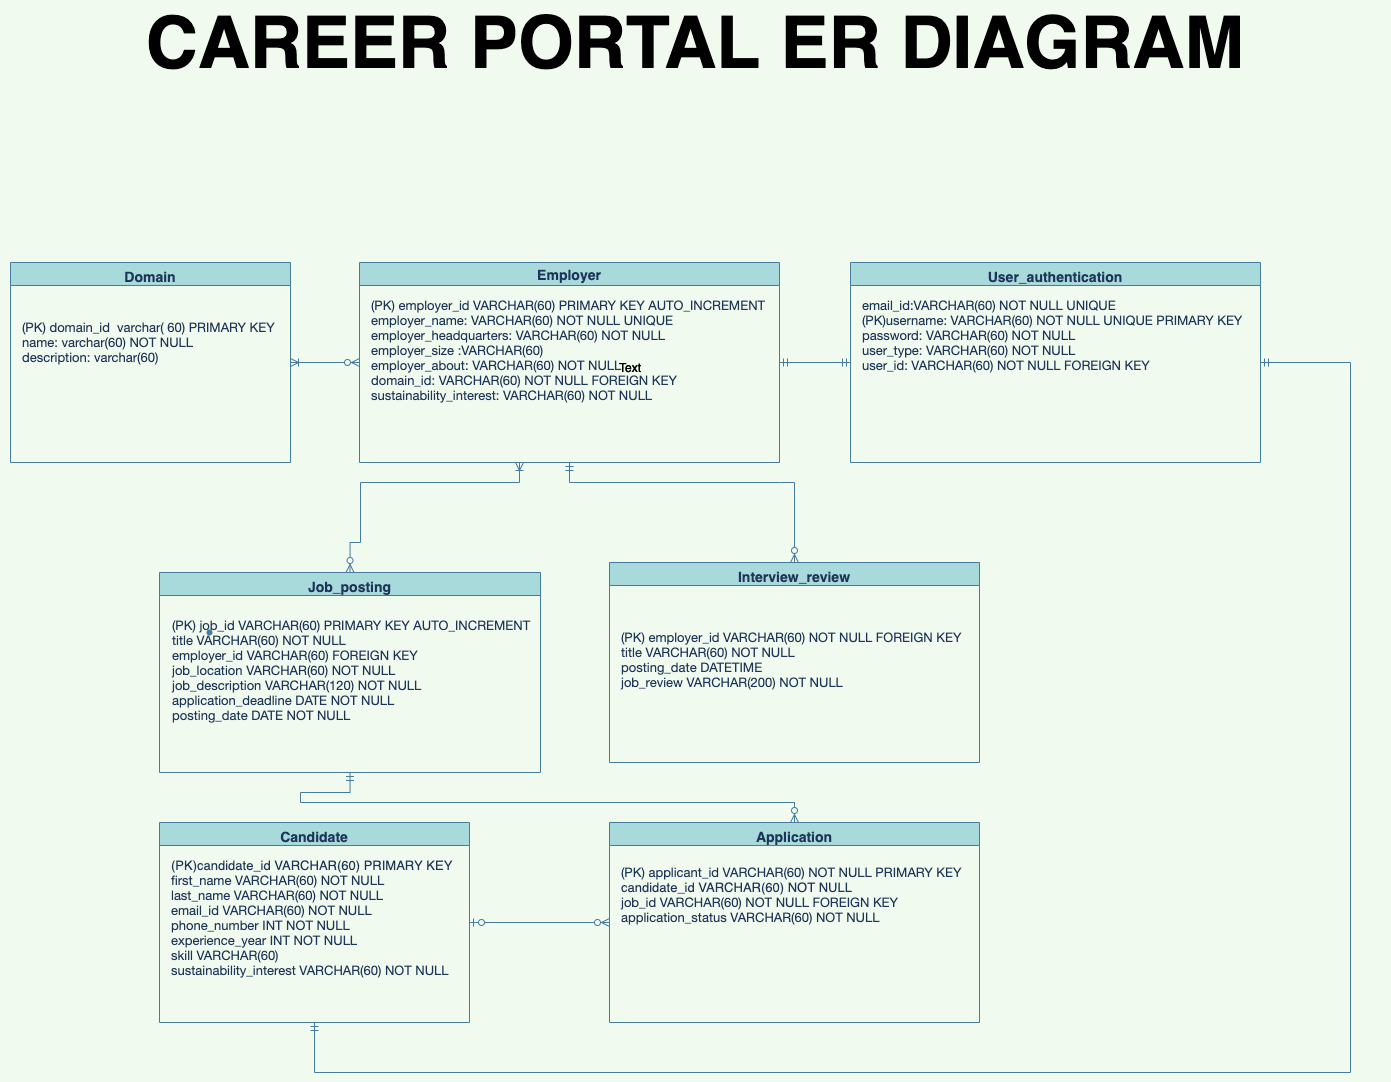

The diagram above was exported from draw.io. Its source (the exported page's mxGraphModel, read from the mxfile embedded in the PNG):
<mxGraphModel dx="5430" dy="1510" grid="1" gridSize="10" guides="1" tooltips="1" connect="1" arrows="1" fold="1" page="1" pageScale="1" pageWidth="1169" pageHeight="827" background="#F1FAEE" math="0" shadow="0">
  <root>
    <mxCell id="0" />
    <mxCell id="1" parent="0" />
    <mxCell id="ciJKcmJjv6ImyFNjSaTw-30" style="edgeStyle=none;rounded=0;orthogonalLoop=1;jettySize=auto;html=1;exitX=1;exitY=0.5;exitDx=0;exitDy=0;entryX=0;entryY=0.5;entryDx=0;entryDy=0;fontSize=13;endArrow=ERmandOne;endFill=0;startArrow=ERmandOne;startFill=0;strokeColor=#457B9D;fontColor=#1D3557;labelBackgroundColor=#F1FAEE;" parent="1" source="ciJKcmJjv6ImyFNjSaTw-2" target="ciJKcmJjv6ImyFNjSaTw-20" edge="1">
      <mxGeometry relative="1" as="geometry" />
    </mxCell>
    <mxCell id="ciJKcmJjv6ImyFNjSaTw-34" style="edgeStyle=orthogonalEdgeStyle;rounded=0;orthogonalLoop=1;jettySize=auto;html=1;entryX=0.5;entryY=0;entryDx=0;entryDy=0;fontSize=13;endArrow=ERzeroToMany;endFill=0;startArrow=ERoneToMany;startFill=0;strokeColor=#457B9D;fontColor=#1D3557;labelBackgroundColor=#F1FAEE;" parent="1" target="ciJKcmJjv6ImyFNjSaTw-18" edge="1">
      <mxGeometry relative="1" as="geometry">
        <mxPoint x="-1311" y="614" as="sourcePoint" />
        <Array as="points">
          <mxPoint x="-1311" y="634" />
          <mxPoint x="-1470" y="634" />
          <mxPoint x="-1470" y="694" />
          <mxPoint x="-1480" y="694" />
        </Array>
      </mxGeometry>
    </mxCell>
    <mxCell id="ciJKcmJjv6ImyFNjSaTw-2" value="Employer" style="swimlane;fontSize=14;fillColor=#A8DADC;strokeColor=#457B9D;fontColor=#1D3557;" parent="1" vertex="1">
      <mxGeometry x="-1471" y="414" width="420" height="200" as="geometry" />
    </mxCell>
    <mxCell id="ciJKcmJjv6ImyFNjSaTw-7" value="&lt;p class=&quot;p1&quot; style=&quot;margin: 0px ; font-stretch: normal ; line-height: normal ; font-family: &amp;#34;helvetica neue&amp;#34; ; font-size: 13px&quot;&gt;&lt;font style=&quot;font-size: 13px&quot;&gt;(PK) employer_id VARCHAR(60) PRIMARY KEY AUTO_INCREMENT&lt;br style=&quot;font-size: 13px&quot;&gt;employer_name: VARCHAR(60) NOT NULL UNIQUE&lt;/font&gt;&lt;/p&gt;&lt;p class=&quot;p1&quot; style=&quot;margin: 0px ; font-stretch: normal ; line-height: normal ; font-family: &amp;#34;helvetica neue&amp;#34; ; font-size: 13px&quot;&gt;&lt;font style=&quot;font-size: 13px&quot;&gt;employer_headquarters: VARCHAR(60) NOT NULL&lt;/font&gt;&lt;/p&gt;&lt;p class=&quot;p1&quot; style=&quot;margin: 0px ; font-stretch: normal ; line-height: normal ; font-family: &amp;#34;helvetica neue&amp;#34; ; font-size: 13px&quot;&gt;&lt;font style=&quot;font-size: 13px&quot;&gt;employer_size :VARCHAR(60)&amp;nbsp;&lt;/font&gt;&lt;/p&gt;&lt;p class=&quot;p1&quot; style=&quot;margin: 0px ; font-stretch: normal ; line-height: normal ; font-family: &amp;#34;helvetica neue&amp;#34; ; font-size: 13px&quot;&gt;&lt;font style=&quot;font-size: 13px&quot;&gt;employer_about: VARCHAR(60) NOT NULL&lt;/font&gt;&lt;/p&gt;&lt;p class=&quot;p1&quot; style=&quot;margin: 0px ; font-stretch: normal ; line-height: normal ; font-family: &amp;#34;helvetica neue&amp;#34; ; font-size: 13px&quot;&gt;&lt;font style=&quot;font-size: 13px&quot;&gt;domain_id: VARCHAR(60) NOT NULL FOREIGN KEY&amp;nbsp;&amp;nbsp;&lt;/font&gt;&lt;/p&gt;&lt;p class=&quot;p1&quot; style=&quot;margin: 0px ; font-stretch: normal ; line-height: normal ; font-family: &amp;#34;helvetica neue&amp;#34; ; font-size: 13px&quot;&gt;&lt;font style=&quot;font-size: 13px&quot;&gt;sustainability_interest: VARCHAR(60) NOT NULL&lt;/font&gt;&lt;/p&gt;&lt;p class=&quot;p2&quot; style=&quot;margin: 0px 0px 0px 23px ; font-stretch: normal ; font-size: 13px ; line-height: normal ; font-family: &amp;#34;helvetica neue&amp;#34; ; min-height: 15px&quot;&gt;&lt;br style=&quot;font-size: 13px&quot;&gt;&lt;/p&gt;" style="text;html=1;align=left;verticalAlign=middle;resizable=0;points=[];autosize=1;strokeColor=none;fillColor=none;fontSize=13;fontColor=#1D3557;" parent="ciJKcmJjv6ImyFNjSaTw-2" vertex="1">
      <mxGeometry x="10" y="30" width="410" height="130" as="geometry" />
    </mxCell>
    <mxCell id="ciJKcmJjv6ImyFNjSaTw-32" style="edgeStyle=none;rounded=0;orthogonalLoop=1;jettySize=auto;html=1;exitX=1;exitY=0.5;exitDx=0;exitDy=0;entryX=0;entryY=0.5;entryDx=0;entryDy=0;fontSize=13;endArrow=ERzeroToMany;endFill=0;startArrow=ERzeroToOne;startFill=0;strokeColor=#457B9D;fontColor=#1D3557;labelBackgroundColor=#F1FAEE;" parent="1" source="ciJKcmJjv6ImyFNjSaTw-9" target="ciJKcmJjv6ImyFNjSaTw-11" edge="1">
      <mxGeometry relative="1" as="geometry" />
    </mxCell>
    <mxCell id="ciJKcmJjv6ImyFNjSaTw-39" style="edgeStyle=orthogonalEdgeStyle;rounded=0;orthogonalLoop=1;jettySize=auto;html=1;exitX=0.5;exitY=1;exitDx=0;exitDy=0;fontSize=13;endArrow=none;endFill=0;startArrow=ERmandOne;startFill=0;strokeColor=#457B9D;fontColor=#1D3557;labelBackgroundColor=#F1FAEE;" parent="1" source="ciJKcmJjv6ImyFNjSaTw-9" edge="1">
      <mxGeometry relative="1" as="geometry">
        <mxPoint x="-600" y="1224" as="targetPoint" />
        <Array as="points">
          <mxPoint x="-1516" y="1224" />
          <mxPoint x="-631" y="1224" />
        </Array>
      </mxGeometry>
    </mxCell>
    <mxCell id="ciJKcmJjv6ImyFNjSaTw-9" value="Candidate&#10;&#09;&#09;" style="swimlane;fontSize=14;verticalAlign=top;fillColor=#A8DADC;strokeColor=#457B9D;fontColor=#1D3557;" parent="1" vertex="1">
      <mxGeometry x="-1671" y="974" width="310" height="200" as="geometry" />
    </mxCell>
    <mxCell id="ciJKcmJjv6ImyFNjSaTw-10" value="&lt;span style=&quot;font-family: &amp;#34;helvetica&amp;#34;&quot;&gt;(PK)candidate_id VARCHAR(60) PRIMARY KEY&lt;/span&gt;&lt;br&gt;&lt;p class=&quot;p1&quot; style=&quot;margin: 0px ; font-stretch: normal ; line-height: normal ; font-family: &amp;#34;helvetica neue&amp;#34;&quot;&gt;&lt;font style=&quot;font-size: 13px&quot;&gt;first_name VARCHAR(60) NOT NULL&lt;/font&gt;&lt;/p&gt;&lt;p class=&quot;p1&quot; style=&quot;margin: 0px ; font-stretch: normal ; line-height: normal ; font-family: &amp;#34;helvetica neue&amp;#34;&quot;&gt;&lt;font style=&quot;font-size: 13px&quot;&gt;last_name VARCHAR(60) NOT NULL&lt;/font&gt;&lt;/p&gt;&lt;p class=&quot;p1&quot; style=&quot;margin: 0px ; font-stretch: normal ; line-height: normal ; font-family: &amp;#34;helvetica neue&amp;#34;&quot;&gt;&lt;font style=&quot;font-size: 13px&quot;&gt;email_id VARCHAR(60) NOT NULL&lt;/font&gt;&lt;/p&gt;&lt;p class=&quot;p1&quot; style=&quot;margin: 0px ; font-stretch: normal ; line-height: normal ; font-family: &amp;#34;helvetica neue&amp;#34;&quot;&gt;&lt;font style=&quot;font-size: 13px&quot;&gt;phone_number INT NOT NULL&lt;/font&gt;&lt;/p&gt;&lt;p class=&quot;p1&quot; style=&quot;margin: 0px ; font-stretch: normal ; line-height: normal ; font-family: &amp;#34;helvetica neue&amp;#34;&quot;&gt;&lt;span&gt;experience_year INT NOT NULL&lt;/span&gt;&lt;/p&gt;&lt;p class=&quot;p1&quot; style=&quot;margin: 0px ; font-stretch: normal ; line-height: normal ; font-family: &amp;#34;helvetica neue&amp;#34;&quot;&gt;&lt;span&gt;skill VARCHAR(60)&amp;nbsp;&lt;/span&gt;&lt;/p&gt;&lt;p class=&quot;p1&quot; style=&quot;margin: 0px ; font-stretch: normal ; line-height: normal ; font-family: &amp;#34;helvetica neue&amp;#34;&quot;&gt;&lt;span&gt;sustainability_interest VARCHAR(60) NOT NULL&lt;/span&gt;&lt;/p&gt;" style="text;html=1;align=left;verticalAlign=middle;resizable=0;points=[];autosize=1;strokeColor=none;fillColor=none;fontSize=13;fontColor=#1D3557;" parent="ciJKcmJjv6ImyFNjSaTw-9" vertex="1">
      <mxGeometry x="10" y="30" width="300" height="130" as="geometry" />
    </mxCell>
    <mxCell id="ciJKcmJjv6ImyFNjSaTw-11" value="Application&#10;&#09;&#09;" style="swimlane;fontSize=14;verticalAlign=top;fillColor=#A8DADC;strokeColor=#457B9D;fontColor=#1D3557;" parent="1" vertex="1">
      <mxGeometry x="-1221" y="974" width="370" height="200" as="geometry" />
    </mxCell>
    <mxCell id="ciJKcmJjv6ImyFNjSaTw-12" value="&lt;span style=&quot;font-family: &amp;#34;helvetica neue&amp;#34;&quot;&gt;(PK) applicant_id VARCHAR(60) NOT NULL PRIMARY KEY&lt;/span&gt;&lt;br&gt;&lt;p class=&quot;p1&quot; style=&quot;margin: 0px ; font-stretch: normal ; line-height: normal ; font-family: &amp;#34;helvetica neue&amp;#34;&quot;&gt;&lt;font style=&quot;font-size: 13px&quot;&gt;&lt;span style=&quot;font-family: &amp;#34;helvetica&amp;#34;&quot;&gt;candidate_id VARCHAR(60) NOT NULL&lt;/span&gt;&lt;br&gt;&lt;/font&gt;&lt;/p&gt;&lt;p class=&quot;p1&quot; style=&quot;margin: 0px ; font-stretch: normal ; line-height: normal ; font-family: &amp;#34;helvetica neue&amp;#34;&quot;&gt;&lt;font style=&quot;font-size: 13px&quot;&gt;job_id VARCHAR(60) NOT NULL FOREIGN KEY&lt;/font&gt;&lt;/p&gt;&lt;p class=&quot;p1&quot; style=&quot;margin: 0px ; font-stretch: normal ; line-height: normal ; font-family: &amp;#34;helvetica neue&amp;#34;&quot;&gt;&lt;font style=&quot;font-size: 13px&quot;&gt;application_status VARCHAR(60) NOT NULL&lt;/font&gt;&lt;/p&gt;&lt;p class=&quot;p1&quot; style=&quot;margin: 0px ; font-stretch: normal ; line-height: normal ; font-family: &amp;#34;helvetica neue&amp;#34;&quot;&gt;&lt;br&gt;&lt;/p&gt;" style="text;html=1;align=left;verticalAlign=middle;resizable=0;points=[];autosize=1;strokeColor=none;fillColor=none;fontSize=13;fontColor=#1D3557;" parent="ciJKcmJjv6ImyFNjSaTw-11" vertex="1">
      <mxGeometry x="10" y="40" width="360" height="80" as="geometry" />
    </mxCell>
    <mxCell id="ciJKcmJjv6ImyFNjSaTw-29" style="edgeStyle=none;rounded=0;orthogonalLoop=1;jettySize=auto;html=1;exitX=1;exitY=0.5;exitDx=0;exitDy=0;entryX=0;entryY=0.5;entryDx=0;entryDy=0;fontSize=13;endArrow=ERzeroToMany;endFill=0;startArrow=ERoneToMany;startFill=0;strokeColor=#457B9D;fontColor=#1D3557;labelBackgroundColor=#F1FAEE;" parent="1" source="ciJKcmJjv6ImyFNjSaTw-13" target="ciJKcmJjv6ImyFNjSaTw-2" edge="1">
      <mxGeometry relative="1" as="geometry" />
    </mxCell>
    <mxCell id="ciJKcmJjv6ImyFNjSaTw-13" value="Domain&#10;&#09;&#09;" style="swimlane;fontSize=14;verticalAlign=top;startSize=23;fillColor=#A8DADC;strokeColor=#457B9D;fontColor=#1D3557;" parent="1" vertex="1">
      <mxGeometry x="-1820" y="414" width="280" height="200" as="geometry" />
    </mxCell>
    <mxCell id="ciJKcmJjv6ImyFNjSaTw-14" value="&lt;p class=&quot;p1&quot; style=&quot;margin: 0px ; font-stretch: normal ; line-height: normal ; font-family: &amp;#34;helvetica neue&amp;#34; ; font-size: 13px&quot;&gt;&lt;font style=&quot;font-size: 13px&quot;&gt;(PK) domain_id&amp;nbsp; varchar( 60) PRIMARY KEY&lt;br style=&quot;font-size: 13px&quot;&gt;name: varchar(60) NOT NULL&lt;/font&gt;&lt;/p&gt;&lt;p class=&quot;p1&quot; style=&quot;margin: 0px ; font-stretch: normal ; line-height: normal ; font-family: &amp;#34;helvetica neue&amp;#34; ; font-size: 13px&quot;&gt;&lt;font style=&quot;font-size: 13px&quot;&gt;description: varchar(60)&amp;nbsp;&lt;/font&gt;&lt;/p&gt;&lt;p class=&quot;p1&quot; style=&quot;margin: 0px ; font-stretch: normal ; line-height: normal ; font-family: &amp;#34;helvetica neue&amp;#34; ; font-size: 13px&quot;&gt;&lt;br&gt;&lt;/p&gt;&lt;p class=&quot;p2&quot; style=&quot;margin: 0px 0px 0px 23px ; font-stretch: normal ; font-size: 13px ; line-height: normal ; font-family: &amp;#34;helvetica neue&amp;#34; ; min-height: 15px&quot;&gt;&lt;br style=&quot;font-size: 13px&quot;&gt;&lt;/p&gt;" style="text;html=1;align=left;verticalAlign=middle;resizable=0;points=[];autosize=1;strokeColor=none;fillColor=none;fontSize=13;fontColor=#1D3557;" parent="ciJKcmJjv6ImyFNjSaTw-13" vertex="1">
      <mxGeometry x="10" y="55" width="270" height="80" as="geometry" />
    </mxCell>
    <mxCell id="ciJKcmJjv6ImyFNjSaTw-36" style="edgeStyle=orthogonalEdgeStyle;rounded=0;orthogonalLoop=1;jettySize=auto;html=1;exitX=0.5;exitY=1;exitDx=0;exitDy=0;entryX=0.5;entryY=0;entryDx=0;entryDy=0;fontSize=13;endArrow=ERzeroToMany;endFill=0;startArrow=ERmandOne;startFill=0;strokeColor=#457B9D;fontColor=#1D3557;labelBackgroundColor=#F1FAEE;" parent="1" source="ciJKcmJjv6ImyFNjSaTw-18" target="ciJKcmJjv6ImyFNjSaTw-11" edge="1">
      <mxGeometry relative="1" as="geometry">
        <Array as="points">
          <mxPoint x="-1480" y="944" />
          <mxPoint x="-1530" y="944" />
          <mxPoint x="-1530" y="954" />
          <mxPoint x="-1036" y="954" />
        </Array>
      </mxGeometry>
    </mxCell>
    <mxCell id="ciJKcmJjv6ImyFNjSaTw-18" value="Job_posting&#10;&#09;&#09;" style="swimlane;fontSize=14;verticalAlign=top;fillColor=#A8DADC;strokeColor=#457B9D;fontColor=#1D3557;" parent="1" vertex="1">
      <mxGeometry x="-1671" y="724" width="381" height="200" as="geometry" />
    </mxCell>
    <mxCell id="ciJKcmJjv6ImyFNjSaTw-19" value="&lt;p class=&quot;p1&quot; style=&quot;margin: 0px ; font-stretch: normal ; line-height: normal ; font-family: &amp;#34;helvetica neue&amp;#34; ; font-size: 13px&quot;&gt;&lt;font style=&quot;font-size: 13px&quot;&gt;(PK) job_id VARCHAR(60) PRIMARY KEY AUTO_INCREMENT&lt;br style=&quot;font-size: 13px&quot;&gt;title VARCHAR(60) NOT NULL&lt;/font&gt;&lt;/p&gt;&lt;p class=&quot;p1&quot; style=&quot;margin: 0px ; font-stretch: normal ; line-height: normal ; font-family: &amp;#34;helvetica neue&amp;#34; ; font-size: 13px&quot;&gt;&lt;font style=&quot;font-size: 13px&quot;&gt;employer_id VARCHAR(60) FOREIGN KEY&lt;/font&gt;&lt;/p&gt;&lt;p class=&quot;p1&quot; style=&quot;margin: 0px ; font-stretch: normal ; line-height: normal ; font-family: &amp;#34;helvetica neue&amp;#34; ; font-size: 13px&quot;&gt;&lt;font style=&quot;font-size: 13px&quot;&gt;job_location VARCHAR(60) NOT NULL&lt;/font&gt;&lt;/p&gt;&lt;p class=&quot;p1&quot; style=&quot;margin: 0px ; font-stretch: normal ; line-height: normal ; font-family: &amp;#34;helvetica neue&amp;#34; ; font-size: 13px&quot;&gt;&lt;font style=&quot;font-size: 13px&quot;&gt;job_description VARCHAR(120) NOT NULL&lt;/font&gt;&lt;/p&gt;&lt;p class=&quot;p1&quot; style=&quot;margin: 0px ; font-stretch: normal ; line-height: normal ; font-family: &amp;#34;helvetica neue&amp;#34; ; font-size: 13px&quot;&gt;&lt;font style=&quot;font-size: 13px&quot;&gt;application_deadline DATE NOT NULL&lt;/font&gt;&lt;/p&gt;&lt;p class=&quot;p1&quot; style=&quot;margin: 0px ; font-stretch: normal ; line-height: normal ; font-family: &amp;#34;helvetica neue&amp;#34; ; font-size: 13px&quot;&gt;posting_date DATE NOT NULL&lt;/p&gt;&lt;p class=&quot;p2&quot; style=&quot;margin: 0px 0px 0px 23px ; font-stretch: normal ; font-size: 13px ; line-height: normal ; font-family: &amp;#34;helvetica neue&amp;#34; ; min-height: 15px&quot;&gt;&lt;br style=&quot;font-size: 13px&quot;&gt;&lt;/p&gt;" style="text;html=1;align=left;verticalAlign=middle;resizable=0;points=[];autosize=1;strokeColor=none;fillColor=none;fontSize=13;fontColor=#1D3557;" parent="ciJKcmJjv6ImyFNjSaTw-18" vertex="1">
      <mxGeometry x="11" y="40" width="370" height="130" as="geometry" />
    </mxCell>
    <mxCell id="ciJKcmJjv6ImyFNjSaTw-38" style="edgeStyle=orthogonalEdgeStyle;rounded=0;orthogonalLoop=1;jettySize=auto;html=1;exitX=1;exitY=0.5;exitDx=0;exitDy=0;fontSize=13;endArrow=none;endFill=0;startArrow=ERmandOne;startFill=0;strokeColor=#457B9D;fontColor=#1D3557;labelBackgroundColor=#F1FAEE;" parent="1" source="ciJKcmJjv6ImyFNjSaTw-20" edge="1">
      <mxGeometry relative="1" as="geometry">
        <mxPoint x="-840" y="1224" as="targetPoint" />
        <Array as="points">
          <mxPoint x="-480" y="514" />
          <mxPoint x="-480" y="1224" />
        </Array>
      </mxGeometry>
    </mxCell>
    <mxCell id="ciJKcmJjv6ImyFNjSaTw-20" value="User_authentication&#10;&#09;&#09;" style="swimlane;fontSize=14;verticalAlign=top;startSize=23;fillColor=#A8DADC;strokeColor=#457B9D;fontColor=#1D3557;" parent="1" vertex="1">
      <mxGeometry x="-980" y="414" width="410" height="200" as="geometry" />
    </mxCell>
    <mxCell id="ciJKcmJjv6ImyFNjSaTw-21" value="&lt;p class=&quot;p1&quot; style=&quot;margin: 0px ; font-stretch: normal ; line-height: normal ; font-family: &amp;#34;helvetica neue&amp;#34; ; font-size: 13px&quot;&gt;&lt;font style=&quot;font-size: 13px&quot;&gt;email_id:VARCHAR(60) NOT NULL UNIQUE&lt;br style=&quot;font-size: 13px&quot;&gt;(PK)username: VARCHAR(60) NOT NULL UNIQUE PRIMARY KEY&lt;/font&gt;&lt;/p&gt;&lt;p class=&quot;p1&quot; style=&quot;margin: 0px ; font-stretch: normal ; line-height: normal ; font-family: &amp;#34;helvetica neue&amp;#34; ; font-size: 13px&quot;&gt;&lt;font style=&quot;font-size: 13px&quot;&gt;password: VARCHAR(60) NOT NULL&lt;/font&gt;&lt;/p&gt;&lt;p class=&quot;p1&quot; style=&quot;margin: 0px ; font-stretch: normal ; line-height: normal ; font-family: &amp;#34;helvetica neue&amp;#34; ; font-size: 13px&quot;&gt;user_type: VARCHAR(60) NOT NULL&amp;nbsp;&lt;br&gt;&lt;/p&gt;&lt;p class=&quot;p1&quot; style=&quot;margin: 0px ; font-stretch: normal ; line-height: normal ; font-family: &amp;#34;helvetica neue&amp;#34; ; font-size: 13px&quot;&gt;user_id: VARCHAR(60) NOT NULL FOREIGN KEY&lt;/p&gt;&lt;p class=&quot;p2&quot; style=&quot;margin: 0px 0px 0px 23px ; font-stretch: normal ; font-size: 13px ; line-height: normal ; font-family: &amp;#34;helvetica neue&amp;#34; ; min-height: 15px&quot;&gt;&lt;br style=&quot;font-size: 13px&quot;&gt;&lt;/p&gt;" style="text;html=1;align=left;verticalAlign=middle;resizable=0;points=[];autosize=1;strokeColor=none;fillColor=none;fontSize=13;fontColor=#1D3557;" parent="ciJKcmJjv6ImyFNjSaTw-20" vertex="1">
      <mxGeometry x="10" y="30" width="400" height="100" as="geometry" />
    </mxCell>
    <mxCell id="ciJKcmJjv6ImyFNjSaTw-37" style="edgeStyle=orthogonalEdgeStyle;rounded=0;orthogonalLoop=1;jettySize=auto;html=1;exitX=0.5;exitY=0;exitDx=0;exitDy=0;entryX=0.5;entryY=1;entryDx=0;entryDy=0;fontSize=13;endArrow=ERmandOne;endFill=0;startArrow=ERzeroToMany;startFill=0;strokeColor=#457B9D;fontColor=#1D3557;labelBackgroundColor=#F1FAEE;" parent="1" source="ciJKcmJjv6ImyFNjSaTw-24" target="ciJKcmJjv6ImyFNjSaTw-2" edge="1">
      <mxGeometry relative="1" as="geometry">
        <Array as="points">
          <mxPoint x="-1051" y="634" />
          <mxPoint x="-1301" y="634" />
        </Array>
      </mxGeometry>
    </mxCell>
    <mxCell id="ciJKcmJjv6ImyFNjSaTw-24" value="Interview_review&#10;&#09;&#09;" style="swimlane;fontSize=14;verticalAlign=top;fillColor=#A8DADC;strokeColor=#457B9D;fontColor=#1D3557;" parent="1" vertex="1">
      <mxGeometry x="-1221" y="714" width="370" height="200" as="geometry" />
    </mxCell>
    <mxCell id="ciJKcmJjv6ImyFNjSaTw-25" value="&lt;p class=&quot;p1&quot; style=&quot;margin: 0px ; font-stretch: normal ; line-height: normal ; font-family: &amp;#34;helvetica neue&amp;#34; ; font-size: 13px&quot;&gt;&lt;font style=&quot;font-size: 13px&quot;&gt;(PK) employer_id VARCHAR(60) NOT NULL FOREIGN KEY&lt;br style=&quot;font-size: 13px&quot;&gt;title VARCHAR(60) NOT NULL&amp;nbsp;&lt;/font&gt;&lt;/p&gt;&lt;p class=&quot;p1&quot; style=&quot;margin: 0px ; font-stretch: normal ; line-height: normal ; font-family: &amp;#34;helvetica neue&amp;#34; ; font-size: 13px&quot;&gt;posting_date DATETIME&amp;nbsp; &amp;nbsp;&lt;/p&gt;&lt;p class=&quot;p1&quot; style=&quot;margin: 0px ; font-stretch: normal ; line-height: normal ; font-family: &amp;#34;helvetica neue&amp;#34; ; font-size: 13px&quot;&gt;job_review VARCHAR(200) NOT NULL&amp;nbsp;&lt;/p&gt;&lt;p class=&quot;p2&quot; style=&quot;margin: 0px 0px 0px 23px ; font-stretch: normal ; font-size: 13px ; line-height: normal ; font-family: &amp;#34;helvetica neue&amp;#34; ; min-height: 15px&quot;&gt;&lt;br style=&quot;font-size: 13px&quot;&gt;&lt;/p&gt;" style="text;html=1;align=left;verticalAlign=middle;resizable=0;points=[];autosize=1;strokeColor=none;fillColor=none;fontSize=13;fontColor=#1D3557;" parent="ciJKcmJjv6ImyFNjSaTw-24" vertex="1">
      <mxGeometry x="10" y="65" width="360" height="80" as="geometry" />
    </mxCell>
    <mxCell id="ciJKcmJjv6ImyFNjSaTw-43" value="" style="shape=waypoint;sketch=0;fillStyle=solid;size=6;pointerEvents=1;points=[];fillColor=none;resizable=0;rotatable=0;perimeter=centerPerimeter;snapToPoint=1;rounded=0;fontColor=#1D3557;strokeColor=#457B9D;" parent="1" vertex="1">
      <mxGeometry x="-1641" y="764" width="40" height="40" as="geometry" />
    </mxCell>
    <mxCell id="cUItwz5K_VrU08ujO2Kx-3" value="Text" style="text;html=1;strokeColor=none;fillColor=none;align=center;verticalAlign=middle;whiteSpace=wrap;rounded=0;" vertex="1" parent="1">
      <mxGeometry x="-1230" y="504" width="60" height="30" as="geometry" />
    </mxCell>
    <mxCell id="cUItwz5K_VrU08ujO2Kx-4" value="Text" style="text;html=1;strokeColor=none;fillColor=none;align=center;verticalAlign=middle;whiteSpace=wrap;rounded=0;" vertex="1" parent="1">
      <mxGeometry x="-1230" y="504" width="60" height="30" as="geometry" />
    </mxCell>
    <mxCell id="cUItwz5K_VrU08ujO2Kx-5" value="&lt;font style=&quot;font-size: 72px&quot;&gt;&lt;b&gt;CAREER PORTAL ER DIAGRAM&lt;/b&gt;&lt;/font&gt;" style="text;html=1;strokeColor=none;fillColor=none;align=center;verticalAlign=middle;whiteSpace=wrap;rounded=0;" vertex="1" parent="1">
      <mxGeometry x="-1830" y="180" width="1390" height="30" as="geometry" />
    </mxCell>
  </root>
</mxGraphModel>